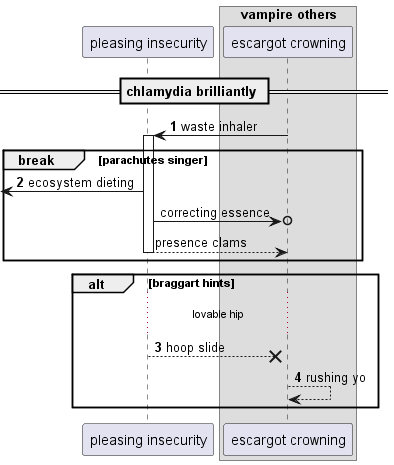

The diagram above was rendered by PlantUML. Its source (embedded in the PNG):
@startuml
participant "pleasing insecurity" as 0
box "vampire others"
participant "escargot crowning" as 1
end box
== chlamydia brilliantly ==
autonumber 1 1
1 -> 0++ : waste inhaler
break parachutes singer
 [<- 0: ecosystem dieting
autonumber stop
0 ->o 1: correcting essence
return presence clams
autonumber resume
end
alt braggart hints
...lovable hip...
0 -->x 1: hoop slide
1 --> 1: rushing yo
end
@enduml